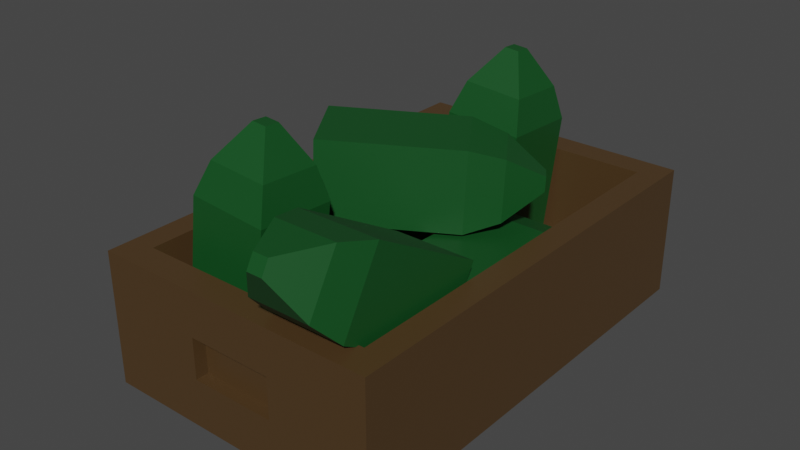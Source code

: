 # Source: crate_small_shells.blend  (saved by Blender 2.81.16; exported with 4.5.12 LTS)
import bpy
from mathutils import Matrix  # noqa: F401  (used for matrix-valued properties, if any)

bpy.ops.wm.read_factory_settings(use_empty=True)
scene = bpy.context.scene
scene.name = 'Scene'

# ---- collections
col_collection = bpy.data.collections.new('Collection'); scene.collection.children.link(col_collection)

# ---- materials (node trees are filled in below, after node groups)
mat_material = bpy.data.materials.new('Material')
mat_material.alpha_threshold = 0.0
mat_material.use_transparent_shadow = False
mat_material.line_color = (0.0, 0.0, 0.0, 1.0)
mat_material_001 = bpy.data.materials.new('Material.001')
mat_material_001.use_transparent_shadow = False

# ---- material node trees
mat_material.use_nodes = True; mat_material.node_tree.nodes.clear()
_N = mat_material.node_tree.nodes; _L = mat_material.node_tree.links
n0 = _N.new('ShaderNodeOutputMaterial'); n0.name = 'Material Output'; n0.location = (300, 300)
n1 = _N.new('ShaderNodeBsdfPrincipled'); n1.name = 'Principled BSDF'; n1.location = (10, 300)
n1.distribution = 'GGX'
n1.subsurface_method = 'BURLEY'
n1.inputs[0].default_value = (0.07574, 0.04207, 0.01586, 1.0)
n1.inputs[2].default_value = 0.4
n1.inputs[3].default_value = 1.45
n1.inputs[27].default_value = (0.0, 0.0, 0.0, 1.0)
n1.inputs[28].default_value = 1.0
_L.new(n1.outputs[0], n0.inputs[0])
n0.is_active_output = True
mat_material_001.use_nodes = True; mat_material_001.node_tree.nodes.clear()
_N = mat_material_001.node_tree.nodes; _L = mat_material_001.node_tree.links
n0 = _N.new('ShaderNodeOutputMaterial'); n0.name = 'Material Output'; n0.location = (300, 300)
n1 = _N.new('ShaderNodeBsdfPrincipled'); n1.name = 'Principled BSDF'; n1.location = (10, 300)
n1.distribution = 'GGX'
n1.subsurface_method = 'BURLEY'
n1.inputs[0].default_value = (0.004896, 0.07324, 0.01395, 1.0)
n1.inputs[3].default_value = 1.45
n1.inputs[27].default_value = (0.0, 0.0, 0.0, 1.0)
n1.inputs[28].default_value = 1.0
_L.new(n1.outputs[0], n0.inputs[0])
n0.is_active_output = True

# ---- world
world_world = bpy.data.worlds.new('World'); scene.world = world_world
world_world.use_nodes = True; world_world.node_tree.nodes.clear()
_N = world_world.node_tree.nodes; _L = world_world.node_tree.links
n0 = _N.new('ShaderNodeOutputWorld'); n0.name = 'World Output'; n0.location = (300, 300)
n1 = _N.new('ShaderNodeBackground'); n1.name = 'Background'; n1.location = (10, 300)
n1.inputs[0].default_value = (0.05088, 0.05088, 0.05088, 1.0)
_L.new(n1.outputs[0], n0.inputs[0])
n0.is_active_output = True
world_world.color = (0.05088, 0.05088, 0.05088)
world_world.use_sun_shadow = False
world_world.sun_shadow_jitter_overblur = 0.0

# ---- meshes
me_cube = bpy.data.meshes.new('Cube')
me_cube.from_pydata([(0.2961, -0.9435, 0.3299), (0.2961, -0.9435, -0.282), (-0.2961, -0.9435, 0.3299), (-0.2961, -0.9435, -0.282), (0.2961, 0.9435, 0.3299), (0.2961, 0.9435, -0.282), (-0.2961, 0.9435, 0.3299), (-0.2961, 0.9435, -0.282), (0.8254, 0.8785, -0.3701), (0.8254, -0.8785, -0.3701), (-0.8254, 0.8785, -0.3701), (-0.8254, -0.8785, -0.3701), (1.0, 1.0, 1.0), (1.0, 1.0, -1.0), (1.0, -1.0, 1.0), (1.0, -1.0, -1.0), (-1.0, 1.0, 1.0), (-1.0, 1.0, -1.0), (-1.0, -1.0, 1.0), (-1.0, -1.0, -1.0), (0.8254, -0.8785, 1.0), (0.8254, -0.8254, 1.0), (0.8254, 0.8785, 1.0), (-0.8254, -0.8785, 1.0), (-0.8254, 0.8785, 1.0), (0.266, 1.0, 0.3299), (-0.2528, 1.0, 0.3299), (0.2961, 1.0, -0.282), (-0.2961, 1.0, -0.282), (-0.2961, 1.0, 0.3299), (0.2961, 1.0, 0.3299), (0.2961, -1.0, -0.282), (-0.2961, -1.0, -0.282), (-0.2961, -1.0, 0.3299), (0.2961, -1.0, 0.3299), (0.2298, -0.4405, 0.119), (0.2298, -0.9498, 1.106), (0.2298, -0.2645, 1.165), (0.2298, -0.7738, 2.152), (0.7889, -0.4405, 0.119), (0.7889, -0.9498, 1.106), (0.7889, -0.2645, 1.165), (0.7889, -0.7738, 2.152), (0.297, -1.055, 1.478), (0.297, -0.9217, 2.272), (0.7217, -0.9217, 2.272), (0.7217, -1.055, 1.478), (0.4573, -1.144, 2.048), (0.4573, -1.112, 2.243), (0.5615, -1.112, 2.243), (0.5615, -1.144, 2.048), (0.2298, -0.3193, 0.851), (0.2298, 0.2668, 0.7729), (0.2298, -0.3332, -0.3524), (0.2298, 0.2529, -0.4305), (0.7889, -0.3193, 0.851), (0.7889, 0.2668, 0.7729), (0.7889, -0.3332, -0.3524), (0.7889, 0.2529, -0.4305), (0.297, 0.4109, 0.6087), (0.297, 0.4004, -0.3052), (0.7217, 0.4004, -0.3052), (0.7217, 0.4109, 0.6087), (0.4573, 0.5675, 0.2425), (0.4573, 0.5649, 0.01822), (0.5615, 0.5649, 0.01822), (0.5615, 0.5675, 0.2425), (-0.8337, -0.3193, 0.851), (-0.8337, 0.2668, 0.7729), (-0.8337, -0.3332, -0.3524), (-0.8337, 0.2529, -0.4305), (-0.2746, -0.3193, 0.851), (-0.2746, 0.2668, 0.7729), (-0.2746, -0.3332, -0.3524), (-0.2746, 0.2529, -0.4305), (-0.7665, 0.4109, 0.6087), (-0.7665, 0.4004, -0.3052), (-0.3419, 0.4004, -0.3052), (-0.3419, 0.4109, 0.6087), (-0.6063, 0.5675, 0.2425), (-0.6063, 0.5649, 0.01822), (-0.5021, 0.5649, 0.01822), (-0.5021, 0.5675, 0.2425), (-0.6666, -0.01773, 2.136), (0.1013, 0.3079, 2.058), (-0.6849, -0.02546, 0.9325), (0.08304, 0.3001, 0.8544), (-0.356, -0.3128, 2.136), (0.4119, 0.01284, 2.058), (-0.3742, -0.3205, 0.9325), (0.3937, 0.005107, 0.8544), (0.3275, 0.3525, 1.894), (0.3137, 0.3466, 0.9797), (0.5496, 0.1225, 0.9797), (0.5634, 0.1284, 1.894), (0.6216, 0.3549, 1.527), (0.6182, 0.3535, 1.303), (0.6761, 0.2985, 1.303), (0.6795, 0.2999, 1.527), (-0.7361, -0.7811, -0.2934), (-0.6608, -0.7509, 1.688), (-0.7379, -0.4268, -0.3553), (-0.6625, -0.3965, 1.626), (-0.1788, -0.7815, -0.3916), (-0.1035, -0.7513, 1.59), (-0.1806, -0.4271, -0.4536), (-0.1053, -0.3969, 1.528), (-0.5752, -0.7008, 2.162), (-0.5765, -0.4317, 2.115), (-0.1533, -0.432, 2.04), (-0.152, -0.7011, 2.087), (-0.3954, -0.5911, 2.659), (-0.3957, -0.525, 2.647), (-0.2918, -0.5251, 2.629), (-0.2915, -0.5912, 2.64), (-0.4052, 0.4826, -0.2934), (-0.3298, 0.5128, 1.688), (-0.407, 0.8369, -0.3553), (-0.3316, 0.8672, 1.626), (0.1521, 0.4822, -0.3916), (0.2274, 0.5125, 1.59), (0.1503, 0.8366, -0.4536), (0.2257, 0.8668, 1.528), (-0.2443, 0.5629, 2.162), (-0.2456, 0.832, 2.115), (0.1776, 0.8318, 2.04), (0.1789, 0.5627, 2.087), (-0.06448, 0.6726, 2.659), (-0.06482, 0.7387, 2.647), (0.03906, 0.7386, 2.629), (0.03939, 0.6726, 2.64)], [], [(0, 34, 33, 2), (3, 32, 31, 1), (1, 31, 34, 0), (3, 1, 0, 2), (5, 7, 6, 4), (7, 28, 29, 6), (4, 6, 26, 25), (9, 11, 23, 20), (11, 10, 24, 23), (10, 11, 9, 8), (8, 9, 20, 21, 22), (10, 8, 22, 24), (12, 16, 18, 23, 24, 22, 21, 14), (15, 14, 34, 31, 32, 19), (19, 18, 16, 17), (17, 13, 15, 19), (13, 12, 14, 15), (17, 16, 29, 28, 27, 13), (14, 21, 20, 23, 18), (13, 27, 30, 25, 26, 29, 16, 12), (27, 5, 4, 30), (28, 7, 5, 27), (30, 4, 25), (26, 6, 29), (32, 3, 2, 33), (19, 32, 33, 34, 14, 18), (35, 36, 38, 37), (37, 38, 42, 41), (41, 42, 40, 39), (39, 40, 36, 35), (37, 41, 39, 35), (38, 36, 43, 44), (43, 46, 50, 47), (36, 40, 46, 43), (42, 38, 44, 45), (40, 42, 45, 46), (49, 48, 47, 50), (45, 44, 48, 49), (46, 45, 49, 50), (44, 43, 47, 48), (51, 52, 54, 53), (53, 54, 58, 57), (57, 58, 56, 55), (55, 56, 52, 51), (53, 57, 55, 51), (54, 52, 59, 60), (59, 62, 66, 63), (52, 56, 62, 59), (58, 54, 60, 61), (56, 58, 61, 62), (65, 64, 63, 66), (61, 60, 64, 65), (62, 61, 65, 66), (60, 59, 63, 64), (67, 68, 70, 69), (69, 70, 74, 73), (73, 74, 72, 71), (71, 72, 68, 67), (69, 73, 71, 67), (70, 68, 75, 76), (75, 78, 82, 79), (68, 72, 78, 75), (74, 70, 76, 77), (72, 74, 77, 78), (81, 80, 79, 82), (77, 76, 80, 81), (78, 77, 81, 82), (76, 75, 79, 80), (83, 84, 86, 85), (85, 86, 90, 89), (89, 90, 88, 87), (87, 88, 84, 83), (85, 89, 87, 83), (86, 84, 91, 92), (91, 94, 98, 95), (84, 88, 94, 91), (90, 86, 92, 93), (88, 90, 93, 94), (97, 96, 95, 98), (93, 92, 96, 97), (94, 93, 97, 98), (92, 91, 95, 96), (99, 100, 102, 101), (101, 102, 106, 105), (105, 106, 104, 103), (103, 104, 100, 99), (101, 105, 103, 99), (102, 100, 107, 108), (107, 110, 114, 111), (100, 104, 110, 107), (106, 102, 108, 109), (104, 106, 109, 110), (113, 112, 111, 114), (109, 108, 112, 113), (110, 109, 113, 114), (108, 107, 111, 112), (115, 116, 118, 117), (117, 118, 122, 121), (121, 122, 120, 119), (119, 120, 116, 115), (117, 121, 119, 115), (118, 116, 123, 124), (123, 126, 130, 127), (116, 120, 126, 123), (122, 118, 124, 125), (120, 122, 125, 126), (129, 128, 127, 130), (125, 124, 128, 129), (126, 125, 129, 130), (124, 123, 127, 128)])
me_cube.polygons.foreach_set('material_index', [0, 0, 0, 0, 0, 0, 0, 0, 0, 0, 0, 0, 0, 0, 0, 0, 0, 0, 0, 0, 0, 0, 0, 0, 0, 0, 1, 1, 1, 1, 1, 1, 1, 1, 1, 1, 1, 1, 1, 1, 1, 1, 1, 1, 1, 1, 1, 1, 1, 1, 1, 1, 1, 1, 1, 1, 1, 1, 1, 1, 1, 1, 1, 1, 1, 1, 1, 1, 1, 1, 1, 1, 1, 1, 1, 1, 1, 1, 1, 1, 1, 1, 1, 1, 1, 1, 1, 1, 1, 1, 1, 1, 1, 1, 1, 1, 1, 1, 1, 1, 1, 1, 1, 1, 1, 1, 1, 1, 1, 1])
_uv = me_cube.uv_layers.new(name='UVMap')
_uv.uv.foreach_set('vector', [0.625, 0.5, 0.625, 0.5127, 0.875, 0.5127, 0.875, 0.5, 0.125, 0.5, 0.125, 0.5127, 0.375, 0.5127, 0.375, 0.5, 0.375, 0.5, 0.375, 0.5127, 0.625, 0.5127, 0.625, 0.5, 0.375, 0.25, 0.375, 0.5, 0.625, 0.5, 0.625, 0.25, 0.375, 0.75, 0.375, 1.0, 0.625, 1.0, 0.625, 0.75, 0.375, 0.0, 0.375, 0.0127, 0.625, 0.0127, 0.625, 0.0, 0.625, 0.75, 0.875, 0.75, 0.8567, 0.7373, 0.6377, 0.7373, 0.375, 0.75, 0.375, 1.0, 0.5825, 1.0, 0.5825, 0.75, 0.375, 0.0, 0.375, 0.25, 0.5825, 0.25, 0.5825, 0.0, 0.125, 0.5, 0.125, 0.75, 0.375, 0.75, 0.375, 0.5, 0.375, 0.5, 0.375, 0.75, 0.5825, 0.75, 0.5825, 0.7424, 0.5825, 0.5, 0.375, 0.25, 0.375, 0.5, 0.5825, 0.5, 0.5825, 0.25, 0.625, 0.5, 0.875, 0.5, 0.875, 0.75, 0.8532, 0.7348, 0.8532, 0.5152, 0.6468, 0.5152, 0.6468, 0.7282, 0.625, 0.75, 0.375, 0.75, 0.625, 0.75, 0.5412, 0.838, 0.4648, 0.838, 0.4648, 0.912, 0.375, 1.0, 0.375, 0.0, 0.625, 0.0, 0.625, 0.25, 0.375, 0.25, 0.125, 0.5, 0.375, 0.5, 0.375, 0.75, 0.125, 0.75, 0.375, 0.5, 0.625, 0.5, 0.625, 0.75, 0.375, 0.75, 0.375, 0.25, 0.625, 0.25, 0.5412, 0.338, 0.4648, 0.338, 0.4648, 0.412, 0.375, 0.5, 0.625, 0.75, 0.6468, 0.7282, 0.6468, 0.7348, 0.8532, 0.7348, 0.875, 0.75, 0.375, 0.5, 0.4648, 0.412, 0.5412, 0.412, 0.5412, 0.4082, 0.5412, 0.3434, 0.5412, 0.338, 0.625, 0.25, 0.625, 0.5, 0.375, 0.7373, 0.375, 0.75, 0.625, 0.75, 0.625, 0.7373, 0.125, 0.7373, 0.125, 0.75, 0.375, 0.75, 0.375, 0.7373, 0.625, 0.7373, 0.625, 0.75, 0.6377, 0.7373, 0.8567, 0.7373, 0.875, 0.75, 0.875, 0.7373, 0.375, 0.2373, 0.375, 0.25, 0.625, 0.25, 0.625, 0.2373, 0.375, 1.0, 0.4648, 0.912, 0.5412, 0.912, 0.5412, 0.838, 0.625, 0.75, 0.625, 1.0, 0.375, 0.0, 0.625, 0.0, 0.625, 0.25, 0.375, 0.25, 0.375, 0.25, 0.625, 0.25, 0.625, 0.5, 0.375, 0.5, 0.375, 0.5, 0.625, 0.5, 0.625, 0.75, 0.375, 0.75, 0.375, 0.75, 0.625, 0.75, 0.625, 1.0, 0.375, 1.0, 0.125, 0.5, 0.375, 0.5, 0.375, 0.75, 0.125, 0.75, 0.625, 0.25, 0.625, 0.0, 0.625, 0.0, 0.625, 0.25, 0.625, 1.0, 0.625, 0.75, 0.625, 0.75, 0.625, 1.0, 0.625, 1.0, 0.625, 0.75, 0.625, 0.75, 0.625, 1.0, 0.625, 0.5, 0.625, 0.25, 0.625, 0.25, 0.625, 0.5, 0.625, 0.75, 0.625, 0.5, 0.625, 0.5, 0.625, 0.75, 0.625, 0.5, 0.875, 0.5, 0.875, 0.75, 0.625, 0.75, 0.625, 0.5, 0.625, 0.25, 0.625, 0.25, 0.625, 0.5, 0.625, 0.75, 0.625, 0.5, 0.625, 0.5, 0.625, 0.75, 0.625, 0.25, 0.625, 0.0, 0.625, 0.0, 0.625, 0.25, 0.375, 0.0, 0.625, 0.0, 0.625, 0.25, 0.375, 0.25, 0.375, 0.25, 0.625, 0.25, 0.625, 0.5, 0.375, 0.5, 0.375, 0.5, 0.625, 0.5, 0.625, 0.75, 0.375, 0.75, 0.375, 0.75, 0.625, 0.75, 0.625, 1.0, 0.375, 1.0, 0.125, 0.5, 0.375, 0.5, 0.375, 0.75, 0.125, 0.75, 0.625, 0.25, 0.625, 0.0, 0.625, 0.0, 0.625, 0.25, 0.625, 1.0, 0.625, 0.75, 0.625, 0.75, 0.625, 1.0, 0.625, 1.0, 0.625, 0.75, 0.625, 0.75, 0.625, 1.0, 0.625, 0.5, 0.625, 0.25, 0.625, 0.25, 0.625, 0.5, 0.625, 0.75, 0.625, 0.5, 0.625, 0.5, 0.625, 0.75, 0.625, 0.5, 0.875, 0.5, 0.875, 0.75, 0.625, 0.75, 0.625, 0.5, 0.625, 0.25, 0.625, 0.25, 0.625, 0.5, 0.625, 0.75, 0.625, 0.5, 0.625, 0.5, 0.625, 0.75, 0.625, 0.25, 0.625, 0.0, 0.625, 0.0, 0.625, 0.25, 0.375, 0.0, 0.625, 0.0, 0.625, 0.25, 0.375, 0.25, 0.375, 0.25, 0.625, 0.25, 0.625, 0.5, 0.375, 0.5, 0.375, 0.5, 0.625, 0.5, 0.625, 0.75, 0.375, 0.75, 0.375, 0.75, 0.625, 0.75, 0.625, 1.0, 0.375, 1.0, 0.125, 0.5, 0.375, 0.5, 0.375, 0.75, 0.125, 0.75, 0.625, 0.25, 0.625, 0.0, 0.625, 0.0, 0.625, 0.25, 0.625, 1.0, 0.625, 0.75, 0.625, 0.75, 0.625, 1.0, 0.625, 1.0, 0.625, 0.75, 0.625, 0.75, 0.625, 1.0, 0.625, 0.5, 0.625, 0.25, 0.625, 0.25, 0.625, 0.5, 0.625, 0.75, 0.625, 0.5, 0.625, 0.5, 0.625, 0.75, 0.625, 0.5, 0.875, 0.5, 0.875, 0.75, 0.625, 0.75, 0.625, 0.5, 0.625, 0.25, 0.625, 0.25, 0.625, 0.5, 0.625, 0.75, 0.625, 0.5, 0.625, 0.5, 0.625, 0.75, 0.625, 0.25, 0.625, 0.0, 0.625, 0.0, 0.625, 0.25, 0.375, 0.0, 0.625, 0.0, 0.625, 0.25, 0.375, 0.25, 0.375, 0.25, 0.625, 0.25, 0.625, 0.5, 0.375, 0.5, 0.375, 0.5, 0.625, 0.5, 0.625, 0.75, 0.375, 0.75, 0.375, 0.75, 0.625, 0.75, 0.625, 1.0, 0.375, 1.0, 0.125, 0.5, 0.375, 0.5, 0.375, 0.75, 0.125, 0.75, 0.625, 0.25, 0.625, 0.0, 0.625, 0.0, 0.625, 0.25, 0.625, 1.0, 0.625, 0.75, 0.625, 0.75, 0.625, 1.0, 0.625, 1.0, 0.625, 0.75, 0.625, 0.75, 0.625, 1.0, 0.625, 0.5, 0.625, 0.25, 0.625, 0.25, 0.625, 0.5, 0.625, 0.75, 0.625, 0.5, 0.625, 0.5, 0.625, 0.75, 0.625, 0.5, 0.875, 0.5, 0.875, 0.75, 0.625, 0.75, 0.625, 0.5, 0.625, 0.25, 0.625, 0.25, 0.625, 0.5, 0.625, 0.75, 0.625, 0.5, 0.625, 0.5, 0.625, 0.75, 0.625, 0.25, 0.625, 0.0, 0.625, 0.0, 0.625, 0.25, 0.375, 0.0, 0.625, 0.0, 0.625, 0.25, 0.375, 0.25, 0.375, 0.25, 0.625, 0.25, 0.625, 0.5, 0.375, 0.5, 0.375, 0.5, 0.625, 0.5, 0.625, 0.75, 0.375, 0.75, 0.375, 0.75, 0.625, 0.75, 0.625, 1.0, 0.375, 1.0, 0.125, 0.5, 0.375, 0.5, 0.375, 0.75, 0.125, 0.75, 0.625, 0.25, 0.625, 0.0, 0.625, 0.0, 0.625, 0.25, 0.625, 1.0, 0.625, 0.75, 0.625, 0.75, 0.625, 1.0, 0.625, 1.0, 0.625, 0.75, 0.625, 0.75, 0.625, 1.0, 0.625, 0.5, 0.625, 0.25, 0.625, 0.25, 0.625, 0.5, 0.625, 0.75, 0.625, 0.5, 0.625, 0.5, 0.625, 0.75, 0.625, 0.5, 0.875, 0.5, 0.875, 0.75, 0.625, 0.75, 0.625, 0.5, 0.625, 0.25, 0.625, 0.25, 0.625, 0.5, 0.625, 0.75, 0.625, 0.5, 0.625, 0.5, 0.625, 0.75, 0.625, 0.25, 0.625, 0.0, 0.625, 0.0, 0.625, 0.25, 0.375, 0.0, 0.625, 0.0, 0.625, 0.25, 0.375, 0.25, 0.375, 0.25, 0.625, 0.25, 0.625, 0.5, 0.375, 0.5, 0.375, 0.5, 0.625, 0.5, 0.625, 0.75, 0.375, 0.75, 0.375, 0.75, 0.625, 0.75, 0.625, 1.0, 0.375, 1.0, 0.125, 0.5, 0.375, 0.5, 0.375, 0.75, 0.125, 0.75, 0.625, 0.25, 0.625, 0.0, 0.625, 0.0, 0.625, 0.25, 0.625, 1.0, 0.625, 0.75, 0.625, 0.75, 0.625, 1.0, 0.625, 1.0, 0.625, 0.75, 0.625, 0.75, 0.625, 1.0, 0.625, 0.5, 0.625, 0.25, 0.625, 0.25, 0.625, 0.5, 0.625, 0.75, 0.625, 0.5, 0.625, 0.5, 0.625, 0.75, 0.625, 0.5, 0.875, 0.5, 0.875, 0.75, 0.625, 0.75, 0.625, 0.5, 0.625, 0.25, 0.625, 0.25, 0.625, 0.5, 0.625, 0.75, 0.625, 0.5, 0.625, 0.5, 0.625, 0.75, 0.625, 0.25, 0.625, 0.0, 0.625, 0.0, 0.625, 0.25])
me_cube.materials.append(mat_material)
me_cube.materials.append(mat_material_001)
me_cube.use_remesh_preserve_volume = False
me_cube.use_remesh_preserve_attributes = False
me_cube.use_mirror_vertex_groups = False
me_cube.update()

# ---- objects
ob_cube = bpy.data.objects.new('Cube', me_cube)

# ---- transforms, parenting, visibility, modifiers, constraints
ob_cube.location = (0.0, 0.0, 0.0)
ob_cube.scale = (0.6346, 1.0, 0.2946)
ob_cube.lock_rotations_4d = False
ob_cube.empty_display_type = 'ARROWS'
ob_cube.lineart.crease_threshold = 0.0

# ---- collection membership
col_collection.objects.link(ob_cube)

# ---- scene / render settings (as saved in the file)
scene.frame_start = 1; scene.frame_end = 250; scene.frame_set(1)
scene.render.engine = 'BLENDER_EEVEE_NEXT'
scene.cycles.use_denoising = False
scene.cycles.samples = 128
scene.cycles.sampling_pattern = 'TABULATED_SOBOL'
scene.cycles.use_adaptive_sampling = False
scene.cycles.use_light_tree = False
scene.view_settings.view_transform = 'Filmic'
bpy.context.view_layer.update()

# ---- added for rendering (the .blend has no active camera and no usable light): camera, sun
cam_auto = bpy.data.cameras.new('AutoCamera')
cam_auto.lens = 50.0
cam_auto.sensor_width = 36.0
cam_auto.clip_end = 1000.0
ob_auto_camera = bpy.data.objects.new('AutoCamera', cam_auto)
scene.collection.objects.link(ob_auto_camera)
ob_auto_camera.location = (2.51198, -3.08658, 2.25393)
ob_auto_camera.rotation_euler = (1.09748, -7.21219e-08, 0.694738)
scene.camera = ob_auto_camera
light_auto_sun = bpy.data.lights.new('AutoSun', 'SUN')
light_auto_sun.energy = 3.0
light_auto_sun.angle = 0.0523599
ob_auto_sun = bpy.data.objects.new('AutoSun', light_auto_sun)
scene.collection.objects.link(ob_auto_sun)
ob_auto_sun.rotation_euler = (0.872665, 0.174533, 0.523599)
bpy.context.view_layer.update()
